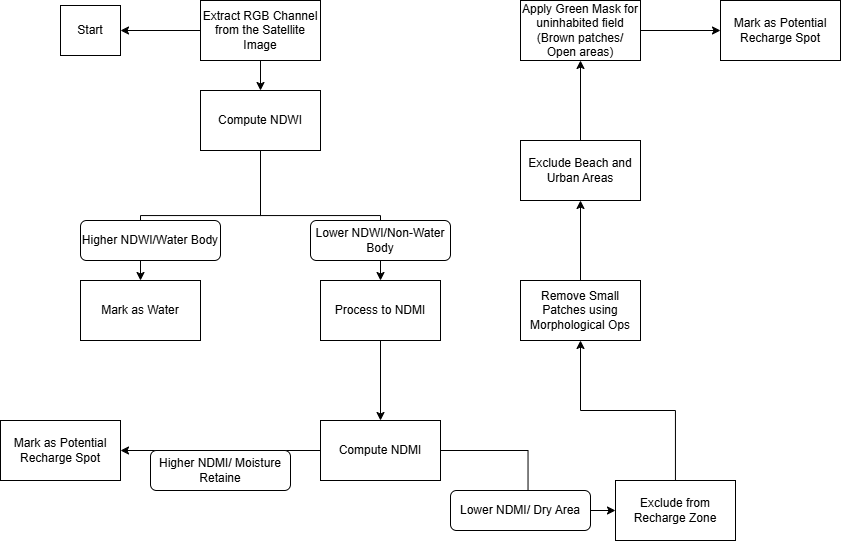

The diagram above was exported from draw.io. Its source (the exported page's mxGraphModel, read from the mxfile embedded in the PNG):
<mxGraphModel dx="2368" dy="614" grid="1" gridSize="10" guides="1" tooltips="1" connect="1" arrows="1" fold="1" page="1" pageScale="1" pageWidth="850" pageHeight="1100" math="0" shadow="0">
  <root>
    <mxCell id="0" />
    <mxCell id="1" parent="0" />
    <mxCell id="87rtK7_AfZ0vFBi0pIrJ-5" value="" style="edgeStyle=orthogonalEdgeStyle;rounded=0;orthogonalLoop=1;jettySize=auto;html=1;" edge="1" parent="1" source="87rtK7_AfZ0vFBi0pIrJ-3" target="87rtK7_AfZ0vFBi0pIrJ-4">
      <mxGeometry relative="1" as="geometry" />
    </mxCell>
    <mxCell id="87rtK7_AfZ0vFBi0pIrJ-29" value="" style="edgeStyle=orthogonalEdgeStyle;rounded=0;orthogonalLoop=1;jettySize=auto;html=1;" edge="1" parent="1" source="87rtK7_AfZ0vFBi0pIrJ-3" target="87rtK7_AfZ0vFBi0pIrJ-28">
      <mxGeometry relative="1" as="geometry" />
    </mxCell>
    <mxCell id="87rtK7_AfZ0vFBi0pIrJ-3" value="Extract RGB Channel from the Satellite Image" style="rounded=0;whiteSpace=wrap;html=1;" vertex="1" parent="1">
      <mxGeometry x="-50" y="40" width="120" height="60" as="geometry" />
    </mxCell>
    <mxCell id="87rtK7_AfZ0vFBi0pIrJ-7" value="" style="edgeStyle=orthogonalEdgeStyle;rounded=0;orthogonalLoop=1;jettySize=auto;html=1;" edge="1" parent="1" source="87rtK7_AfZ0vFBi0pIrJ-4" target="87rtK7_AfZ0vFBi0pIrJ-6">
      <mxGeometry relative="1" as="geometry" />
    </mxCell>
    <mxCell id="87rtK7_AfZ0vFBi0pIrJ-9" value="" style="edgeStyle=orthogonalEdgeStyle;rounded=0;orthogonalLoop=1;jettySize=auto;html=1;" edge="1" parent="1" source="87rtK7_AfZ0vFBi0pIrJ-4" target="87rtK7_AfZ0vFBi0pIrJ-8">
      <mxGeometry relative="1" as="geometry" />
    </mxCell>
    <mxCell id="87rtK7_AfZ0vFBi0pIrJ-4" value="Compute NDWI" style="rounded=0;whiteSpace=wrap;html=1;" vertex="1" parent="1">
      <mxGeometry x="-50" y="130" width="120" height="60" as="geometry" />
    </mxCell>
    <mxCell id="87rtK7_AfZ0vFBi0pIrJ-6" value="Mark as Water" style="rounded=0;whiteSpace=wrap;html=1;" vertex="1" parent="1">
      <mxGeometry x="-170" y="320" width="120" height="60" as="geometry" />
    </mxCell>
    <mxCell id="87rtK7_AfZ0vFBi0pIrJ-11" value="" style="edgeStyle=orthogonalEdgeStyle;rounded=0;orthogonalLoop=1;jettySize=auto;html=1;" edge="1" parent="1" source="87rtK7_AfZ0vFBi0pIrJ-8" target="87rtK7_AfZ0vFBi0pIrJ-10">
      <mxGeometry relative="1" as="geometry" />
    </mxCell>
    <mxCell id="87rtK7_AfZ0vFBi0pIrJ-8" value="Process to NDMI" style="rounded=0;whiteSpace=wrap;html=1;" vertex="1" parent="1">
      <mxGeometry x="70" y="320" width="120" height="60" as="geometry" />
    </mxCell>
    <mxCell id="87rtK7_AfZ0vFBi0pIrJ-13" value="" style="edgeStyle=orthogonalEdgeStyle;rounded=0;orthogonalLoop=1;jettySize=auto;html=1;" edge="1" parent="1" source="87rtK7_AfZ0vFBi0pIrJ-10" target="87rtK7_AfZ0vFBi0pIrJ-12">
      <mxGeometry relative="1" as="geometry" />
    </mxCell>
    <mxCell id="87rtK7_AfZ0vFBi0pIrJ-15" value="" style="edgeStyle=orthogonalEdgeStyle;rounded=0;orthogonalLoop=1;jettySize=auto;html=1;" edge="1" parent="1" source="87rtK7_AfZ0vFBi0pIrJ-10" target="87rtK7_AfZ0vFBi0pIrJ-14">
      <mxGeometry relative="1" as="geometry" />
    </mxCell>
    <mxCell id="87rtK7_AfZ0vFBi0pIrJ-10" value="Compute NDMI" style="rounded=0;whiteSpace=wrap;html=1;" vertex="1" parent="1">
      <mxGeometry x="70" y="460" width="120" height="60" as="geometry" />
    </mxCell>
    <mxCell id="87rtK7_AfZ0vFBi0pIrJ-12" value="Mark as Potential Recharge Spot" style="rounded=0;whiteSpace=wrap;html=1;" vertex="1" parent="1">
      <mxGeometry x="-250" y="460" width="120" height="60" as="geometry" />
    </mxCell>
    <mxCell id="87rtK7_AfZ0vFBi0pIrJ-17" value="" style="edgeStyle=orthogonalEdgeStyle;rounded=0;orthogonalLoop=1;jettySize=auto;html=1;" edge="1" parent="1" source="87rtK7_AfZ0vFBi0pIrJ-14" target="87rtK7_AfZ0vFBi0pIrJ-16">
      <mxGeometry relative="1" as="geometry" />
    </mxCell>
    <mxCell id="87rtK7_AfZ0vFBi0pIrJ-14" value="Exclude from Recharge Zone" style="rounded=0;whiteSpace=wrap;html=1;" vertex="1" parent="1">
      <mxGeometry x="365" y="520" width="120" height="60" as="geometry" />
    </mxCell>
    <mxCell id="87rtK7_AfZ0vFBi0pIrJ-19" value="" style="edgeStyle=orthogonalEdgeStyle;rounded=0;orthogonalLoop=1;jettySize=auto;html=1;" edge="1" parent="1" source="87rtK7_AfZ0vFBi0pIrJ-16" target="87rtK7_AfZ0vFBi0pIrJ-18">
      <mxGeometry relative="1" as="geometry" />
    </mxCell>
    <mxCell id="87rtK7_AfZ0vFBi0pIrJ-16" value="Remove Small Patches using Morphological Ops" style="rounded=0;whiteSpace=wrap;html=1;" vertex="1" parent="1">
      <mxGeometry x="270" y="320" width="120" height="60" as="geometry" />
    </mxCell>
    <mxCell id="87rtK7_AfZ0vFBi0pIrJ-21" value="" style="edgeStyle=orthogonalEdgeStyle;rounded=0;orthogonalLoop=1;jettySize=auto;html=1;" edge="1" parent="1" source="87rtK7_AfZ0vFBi0pIrJ-18" target="87rtK7_AfZ0vFBi0pIrJ-20">
      <mxGeometry relative="1" as="geometry" />
    </mxCell>
    <mxCell id="87rtK7_AfZ0vFBi0pIrJ-18" value="Exclude Beach and Urban Areas" style="rounded=0;whiteSpace=wrap;html=1;" vertex="1" parent="1">
      <mxGeometry x="270" y="180" width="120" height="60" as="geometry" />
    </mxCell>
    <mxCell id="87rtK7_AfZ0vFBi0pIrJ-23" value="" style="edgeStyle=orthogonalEdgeStyle;rounded=0;orthogonalLoop=1;jettySize=auto;html=1;" edge="1" parent="1" source="87rtK7_AfZ0vFBi0pIrJ-20" target="87rtK7_AfZ0vFBi0pIrJ-22">
      <mxGeometry relative="1" as="geometry" />
    </mxCell>
    <mxCell id="87rtK7_AfZ0vFBi0pIrJ-20" value="Apply Green Mask for uninhabited field (Brown patches/ Open areas)" style="rounded=0;whiteSpace=wrap;html=1;" vertex="1" parent="1">
      <mxGeometry x="270" y="40" width="120" height="60" as="geometry" />
    </mxCell>
    <mxCell id="87rtK7_AfZ0vFBi0pIrJ-22" value="Mark as Potential Recharge Spot" style="rounded=0;whiteSpace=wrap;html=1;" vertex="1" parent="1">
      <mxGeometry x="470" y="40" width="120" height="60" as="geometry" />
    </mxCell>
    <mxCell id="87rtK7_AfZ0vFBi0pIrJ-28" value="Start" style="rounded=0;whiteSpace=wrap;html=1;" vertex="1" parent="1">
      <mxGeometry x="-190" y="45" width="60" height="50" as="geometry" />
    </mxCell>
    <mxCell id="87rtK7_AfZ0vFBi0pIrJ-31" value="Higher NDWI/Water Body" style="rounded=1;whiteSpace=wrap;html=1;" vertex="1" parent="1">
      <mxGeometry x="-170" y="260" width="140" height="40" as="geometry" />
    </mxCell>
    <mxCell id="87rtK7_AfZ0vFBi0pIrJ-38" value="Lower NDWI/Non-Water Body" style="rounded=1;whiteSpace=wrap;html=1;" vertex="1" parent="1">
      <mxGeometry x="60" y="260" width="140" height="40" as="geometry" />
    </mxCell>
    <mxCell id="87rtK7_AfZ0vFBi0pIrJ-39" value="Higher NDMI/ Moisture Retaine" style="rounded=1;whiteSpace=wrap;html=1;" vertex="1" parent="1">
      <mxGeometry x="-100" y="490" width="140" height="40" as="geometry" />
    </mxCell>
    <mxCell id="87rtK7_AfZ0vFBi0pIrJ-40" value="Lower NDMI/ Dry Area" style="rounded=1;whiteSpace=wrap;html=1;" vertex="1" parent="1">
      <mxGeometry x="200" y="530" width="140" height="40" as="geometry" />
    </mxCell>
  </root>
</mxGraphModel>